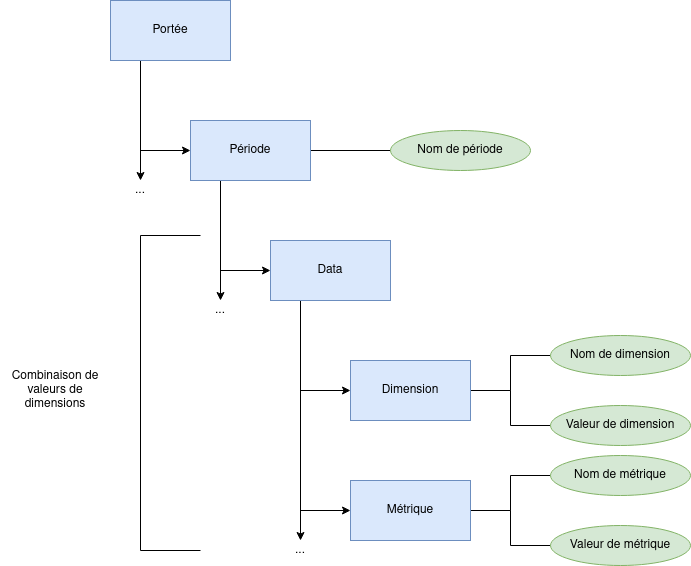

The diagram above was exported from draw.io. Its source (the exported page's mxGraphModel, read from the mxfile embedded in the PNG):
<mxGraphModel dx="2249" dy="750" grid="1" gridSize="10" guides="1" tooltips="1" connect="1" arrows="1" fold="1" page="1" pageScale="1" pageWidth="827" pageHeight="1169" math="0" shadow="0">
  <root>
    <mxCell id="WIyWlLk6GJQsqaUBKTNV-0" />
    <mxCell id="WIyWlLk6GJQsqaUBKTNV-1" parent="WIyWlLk6GJQsqaUBKTNV-0" />
    <mxCell id="TKH5A8oQR7P0tCfbPEq--8" style="edgeStyle=orthogonalEdgeStyle;rounded=0;orthogonalLoop=1;jettySize=auto;html=1;exitX=0.25;exitY=1;exitDx=0;exitDy=0;entryX=0;entryY=0.5;entryDx=0;entryDy=0;" parent="WIyWlLk6GJQsqaUBKTNV-1" source="TKH5A8oQR7P0tCfbPEq--0" target="TKH5A8oQR7P0tCfbPEq--6" edge="1">
      <mxGeometry relative="1" as="geometry" />
    </mxCell>
    <mxCell id="TKH5A8oQR7P0tCfbPEq--16" style="edgeStyle=orthogonalEdgeStyle;rounded=0;orthogonalLoop=1;jettySize=auto;html=1;exitX=1;exitY=0.5;exitDx=0;exitDy=0;entryX=0;entryY=0.5;entryDx=0;entryDy=0;endArrow=none;endFill=0;" parent="WIyWlLk6GJQsqaUBKTNV-1" source="TKH5A8oQR7P0tCfbPEq--0" target="TKH5A8oQR7P0tCfbPEq--11" edge="1">
      <mxGeometry relative="1" as="geometry" />
    </mxCell>
    <mxCell id="TKH5A8oQR7P0tCfbPEq--21" style="edgeStyle=orthogonalEdgeStyle;rounded=0;orthogonalLoop=1;jettySize=auto;html=1;exitX=0.25;exitY=1;exitDx=0;exitDy=0;endArrow=classic;endFill=1;entryX=0.5;entryY=0;entryDx=0;entryDy=0;" parent="WIyWlLk6GJQsqaUBKTNV-1" source="TKH5A8oQR7P0tCfbPEq--0" target="TKH5A8oQR7P0tCfbPEq--22" edge="1">
      <mxGeometry relative="1" as="geometry">
        <mxPoint x="-580" y="600" as="targetPoint" />
      </mxGeometry>
    </mxCell>
    <mxCell id="TKH5A8oQR7P0tCfbPEq--0" value="&lt;div&gt;Période&lt;/div&gt;" style="rounded=0;whiteSpace=wrap;html=1;" parent="WIyWlLk6GJQsqaUBKTNV-1" vertex="1">
      <mxGeometry x="-610" y="160" width="120" height="60" as="geometry" />
    </mxCell>
    <mxCell id="TKH5A8oQR7P0tCfbPEq--17" style="edgeStyle=orthogonalEdgeStyle;rounded=0;orthogonalLoop=1;jettySize=auto;html=1;exitX=1;exitY=0.5;exitDx=0;exitDy=0;endArrow=none;endFill=0;" parent="WIyWlLk6GJQsqaUBKTNV-1" source="TKH5A8oQR7P0tCfbPEq--1" target="TKH5A8oQR7P0tCfbPEq--12" edge="1">
      <mxGeometry relative="1" as="geometry" />
    </mxCell>
    <mxCell id="TKH5A8oQR7P0tCfbPEq--18" style="edgeStyle=orthogonalEdgeStyle;rounded=0;orthogonalLoop=1;jettySize=auto;html=1;exitX=1;exitY=0.5;exitDx=0;exitDy=0;entryX=0;entryY=0.5;entryDx=0;entryDy=0;endArrow=none;endFill=0;" parent="WIyWlLk6GJQsqaUBKTNV-1" source="TKH5A8oQR7P0tCfbPEq--1" target="TKH5A8oQR7P0tCfbPEq--13" edge="1">
      <mxGeometry relative="1" as="geometry" />
    </mxCell>
    <mxCell id="TKH5A8oQR7P0tCfbPEq--1" value="&lt;div&gt;Dimension&lt;/div&gt;" style="rounded=0;whiteSpace=wrap;html=1;fillColor=#dae8fc;strokeColor=#6c8ebf;" parent="WIyWlLk6GJQsqaUBKTNV-1" vertex="1">
      <mxGeometry x="-450" y="400" width="120" height="60" as="geometry" />
    </mxCell>
    <mxCell id="TKH5A8oQR7P0tCfbPEq--19" style="edgeStyle=orthogonalEdgeStyle;rounded=0;orthogonalLoop=1;jettySize=auto;html=1;exitX=1;exitY=0.5;exitDx=0;exitDy=0;entryX=0;entryY=0.5;entryDx=0;entryDy=0;endArrow=none;endFill=0;" parent="WIyWlLk6GJQsqaUBKTNV-1" source="TKH5A8oQR7P0tCfbPEq--3" target="TKH5A8oQR7P0tCfbPEq--14" edge="1">
      <mxGeometry relative="1" as="geometry" />
    </mxCell>
    <mxCell id="TKH5A8oQR7P0tCfbPEq--20" style="edgeStyle=orthogonalEdgeStyle;rounded=0;orthogonalLoop=1;jettySize=auto;html=1;exitX=1;exitY=0.5;exitDx=0;exitDy=0;entryX=0;entryY=0.5;entryDx=0;entryDy=0;endArrow=none;endFill=0;" parent="WIyWlLk6GJQsqaUBKTNV-1" source="TKH5A8oQR7P0tCfbPEq--3" target="TKH5A8oQR7P0tCfbPEq--15" edge="1">
      <mxGeometry relative="1" as="geometry" />
    </mxCell>
    <mxCell id="TKH5A8oQR7P0tCfbPEq--3" value="Métrique" style="rounded=0;whiteSpace=wrap;html=1;fillColor=#dae8fc;strokeColor=#6c8ebf;" parent="WIyWlLk6GJQsqaUBKTNV-1" vertex="1">
      <mxGeometry x="-450" y="520" width="120" height="60" as="geometry" />
    </mxCell>
    <mxCell id="TKH5A8oQR7P0tCfbPEq--9" style="edgeStyle=orthogonalEdgeStyle;rounded=0;orthogonalLoop=1;jettySize=auto;html=1;exitX=0.25;exitY=1;exitDx=0;exitDy=0;entryX=0;entryY=0.5;entryDx=0;entryDy=0;" parent="WIyWlLk6GJQsqaUBKTNV-1" source="TKH5A8oQR7P0tCfbPEq--6" target="TKH5A8oQR7P0tCfbPEq--1" edge="1">
      <mxGeometry relative="1" as="geometry" />
    </mxCell>
    <mxCell id="TKH5A8oQR7P0tCfbPEq--10" style="edgeStyle=orthogonalEdgeStyle;rounded=0;orthogonalLoop=1;jettySize=auto;html=1;exitX=0.25;exitY=1;exitDx=0;exitDy=0;entryX=0;entryY=0.5;entryDx=0;entryDy=0;" parent="WIyWlLk6GJQsqaUBKTNV-1" source="TKH5A8oQR7P0tCfbPEq--6" target="TKH5A8oQR7P0tCfbPEq--3" edge="1">
      <mxGeometry relative="1" as="geometry" />
    </mxCell>
    <mxCell id="TKH5A8oQR7P0tCfbPEq--29" style="edgeStyle=orthogonalEdgeStyle;rounded=0;orthogonalLoop=1;jettySize=auto;html=1;exitX=0.25;exitY=1;exitDx=0;exitDy=0;entryX=0.5;entryY=0;entryDx=0;entryDy=0;endArrow=classic;endFill=1;" parent="WIyWlLk6GJQsqaUBKTNV-1" source="TKH5A8oQR7P0tCfbPEq--6" target="TKH5A8oQR7P0tCfbPEq--28" edge="1">
      <mxGeometry relative="1" as="geometry" />
    </mxCell>
    <mxCell id="TKH5A8oQR7P0tCfbPEq--6" value="Data" style="rounded=0;whiteSpace=wrap;html=1;" parent="WIyWlLk6GJQsqaUBKTNV-1" vertex="1">
      <mxGeometry x="-530" y="280" width="120" height="60" as="geometry" />
    </mxCell>
    <mxCell id="TKH5A8oQR7P0tCfbPEq--11" value="Nom de période" style="ellipse;whiteSpace=wrap;html=1;fillColor=#d5e8d4;strokeColor=#82b366;" parent="WIyWlLk6GJQsqaUBKTNV-1" vertex="1">
      <mxGeometry x="-410" y="170" width="140" height="40" as="geometry" />
    </mxCell>
    <mxCell id="TKH5A8oQR7P0tCfbPEq--12" value="Nom de dimension" style="ellipse;whiteSpace=wrap;html=1;fillColor=#d5e8d4;strokeColor=#82b366;" parent="WIyWlLk6GJQsqaUBKTNV-1" vertex="1">
      <mxGeometry x="-250" y="375" width="140" height="40" as="geometry" />
    </mxCell>
    <mxCell id="TKH5A8oQR7P0tCfbPEq--13" value="Valeur de dimension" style="ellipse;whiteSpace=wrap;html=1;fillColor=#d5e8d4;strokeColor=#82b366;" parent="WIyWlLk6GJQsqaUBKTNV-1" vertex="1">
      <mxGeometry x="-250" y="445" width="140" height="40" as="geometry" />
    </mxCell>
    <mxCell id="TKH5A8oQR7P0tCfbPEq--14" value="Nom de métrique" style="ellipse;whiteSpace=wrap;html=1;fillColor=#d5e8d4;strokeColor=#82b366;" parent="WIyWlLk6GJQsqaUBKTNV-1" vertex="1">
      <mxGeometry x="-250" y="495" width="140" height="40" as="geometry" />
    </mxCell>
    <mxCell id="TKH5A8oQR7P0tCfbPEq--15" value="Valeur de métrique" style="ellipse;whiteSpace=wrap;html=1;fillColor=#d5e8d4;strokeColor=#82b366;" parent="WIyWlLk6GJQsqaUBKTNV-1" vertex="1">
      <mxGeometry x="-250" y="565" width="140" height="40" as="geometry" />
    </mxCell>
    <mxCell id="TKH5A8oQR7P0tCfbPEq--22" value="..." style="text;html=1;strokeColor=none;fillColor=none;align=center;verticalAlign=middle;whiteSpace=wrap;rounded=0;" parent="WIyWlLk6GJQsqaUBKTNV-1" vertex="1">
      <mxGeometry x="-600" y="340" width="40" height="20" as="geometry" />
    </mxCell>
    <mxCell id="TKH5A8oQR7P0tCfbPEq--25" style="edgeStyle=orthogonalEdgeStyle;rounded=0;orthogonalLoop=1;jettySize=auto;html=1;exitX=0.25;exitY=1;exitDx=0;exitDy=0;entryX=0;entryY=0.5;entryDx=0;entryDy=0;endArrow=classic;endFill=1;" parent="WIyWlLk6GJQsqaUBKTNV-1" source="TKH5A8oQR7P0tCfbPEq--24" target="TKH5A8oQR7P0tCfbPEq--0" edge="1">
      <mxGeometry relative="1" as="geometry" />
    </mxCell>
    <mxCell id="TKH5A8oQR7P0tCfbPEq--27" style="edgeStyle=orthogonalEdgeStyle;rounded=0;orthogonalLoop=1;jettySize=auto;html=1;exitX=0.25;exitY=1;exitDx=0;exitDy=0;entryX=0.5;entryY=0;entryDx=0;entryDy=0;endArrow=classic;endFill=1;" parent="WIyWlLk6GJQsqaUBKTNV-1" source="TKH5A8oQR7P0tCfbPEq--24" target="TKH5A8oQR7P0tCfbPEq--26" edge="1">
      <mxGeometry relative="1" as="geometry" />
    </mxCell>
    <mxCell id="TKH5A8oQR7P0tCfbPEq--24" value="Portée" style="rounded=0;whiteSpace=wrap;html=1;" parent="WIyWlLk6GJQsqaUBKTNV-1" vertex="1">
      <mxGeometry x="-690" y="40" width="120" height="60" as="geometry" />
    </mxCell>
    <mxCell id="TKH5A8oQR7P0tCfbPEq--26" value="..." style="text;html=1;strokeColor=none;fillColor=none;align=center;verticalAlign=middle;whiteSpace=wrap;rounded=0;" parent="WIyWlLk6GJQsqaUBKTNV-1" vertex="1">
      <mxGeometry x="-680" y="220" width="40" height="20" as="geometry" />
    </mxCell>
    <mxCell id="TKH5A8oQR7P0tCfbPEq--28" value="..." style="text;html=1;strokeColor=none;fillColor=none;align=center;verticalAlign=middle;whiteSpace=wrap;rounded=0;" parent="WIyWlLk6GJQsqaUBKTNV-1" vertex="1">
      <mxGeometry x="-520" y="580" width="40" height="20" as="geometry" />
    </mxCell>
    <mxCell id="TKH5A8oQR7P0tCfbPEq--31" value="" style="shape=partialRectangle;whiteSpace=wrap;html=1;bottom=1;right=1;left=1;top=0;fillColor=none;routingCenterX=-0.5;rotation=90;" parent="WIyWlLk6GJQsqaUBKTNV-1" vertex="1">
      <mxGeometry x="-787.5" y="402.5" width="315" height="60" as="geometry" />
    </mxCell>
    <mxCell id="TKH5A8oQR7P0tCfbPEq--32" value="Combinaison de valeurs de dimensions" style="text;html=1;strokeColor=none;fillColor=none;align=center;verticalAlign=middle;whiteSpace=wrap;rounded=0;" parent="WIyWlLk6GJQsqaUBKTNV-1" vertex="1">
      <mxGeometry x="-800" y="375" width="110" height="110" as="geometry" />
    </mxCell>
    <mxCell id="TKH5A8oQR7P0tCfbPEq--33" value="Portée" style="rounded=0;whiteSpace=wrap;html=1;fillColor=#dae8fc;strokeColor=#6c8ebf;" parent="WIyWlLk6GJQsqaUBKTNV-1" vertex="1">
      <mxGeometry x="-690" y="40" width="120" height="60" as="geometry" />
    </mxCell>
    <mxCell id="TKH5A8oQR7P0tCfbPEq--34" value="&lt;div&gt;Période&lt;/div&gt;" style="rounded=0;whiteSpace=wrap;html=1;fillColor=#dae8fc;strokeColor=#6c8ebf;" parent="WIyWlLk6GJQsqaUBKTNV-1" vertex="1">
      <mxGeometry x="-610" y="160" width="120" height="60" as="geometry" />
    </mxCell>
    <mxCell id="TKH5A8oQR7P0tCfbPEq--35" value="Data" style="rounded=0;whiteSpace=wrap;html=1;fillColor=#dae8fc;strokeColor=#6c8ebf;" parent="WIyWlLk6GJQsqaUBKTNV-1" vertex="1">
      <mxGeometry x="-530" y="280" width="120" height="60" as="geometry" />
    </mxCell>
  </root>
</mxGraphModel>